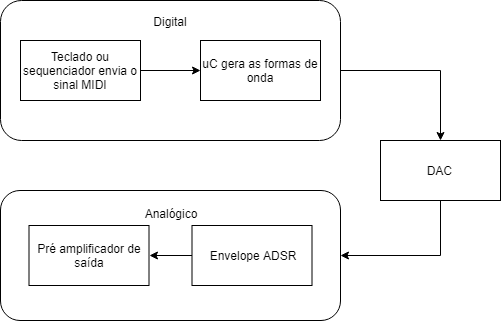

The diagram above was exported from draw.io. Its source (the exported page's mxGraphModel, read from the mxfile embedded in the PNG):
<mxGraphModel dx="1108" dy="484" grid="1" gridSize="10" guides="1" tooltips="1" connect="1" arrows="1" fold="1" page="1" pageScale="1" pageWidth="827" pageHeight="1169" math="0" shadow="0">
  <root>
    <mxCell id="0" />
    <mxCell id="1" parent="0" />
    <mxCell id="mY6alUxv_CTqipy2OehH-12" value="Analógico&lt;br&gt;&lt;br&gt;&lt;br&gt;&lt;br&gt;&lt;br&gt;&lt;br&gt;&lt;br&gt;" style="rounded=1;whiteSpace=wrap;html=1;" vertex="1" parent="1">
      <mxGeometry x="200" y="270" width="340" height="130" as="geometry" />
    </mxCell>
    <mxCell id="mY6alUxv_CTqipy2OehH-14" style="edgeStyle=orthogonalEdgeStyle;rounded=0;orthogonalLoop=1;jettySize=auto;html=1;entryX=0.5;entryY=0;entryDx=0;entryDy=0;" edge="1" parent="1" source="mY6alUxv_CTqipy2OehH-11" target="mY6alUxv_CTqipy2OehH-3">
      <mxGeometry relative="1" as="geometry">
        <mxPoint x="700" y="150" as="targetPoint" />
      </mxGeometry>
    </mxCell>
    <mxCell id="mY6alUxv_CTqipy2OehH-11" value="Digital&lt;br&gt;&lt;br&gt;&lt;br&gt;&lt;br&gt;&lt;br&gt;&lt;br&gt;&lt;br&gt;&lt;br&gt;" style="rounded=1;whiteSpace=wrap;html=1;" vertex="1" parent="1">
      <mxGeometry x="200" y="80" width="340" height="140" as="geometry" />
    </mxCell>
    <mxCell id="mY6alUxv_CTqipy2OehH-7" style="edgeStyle=orthogonalEdgeStyle;rounded=0;orthogonalLoop=1;jettySize=auto;html=1;entryX=0;entryY=0.5;entryDx=0;entryDy=0;" edge="1" parent="1" source="mY6alUxv_CTqipy2OehH-1" target="mY6alUxv_CTqipy2OehH-2">
      <mxGeometry relative="1" as="geometry" />
    </mxCell>
    <mxCell id="mY6alUxv_CTqipy2OehH-1" value="Teclado ou sequenciador envia o sinal MIDI&lt;br&gt;" style="rounded=0;whiteSpace=wrap;html=1;" vertex="1" parent="1">
      <mxGeometry x="220" y="120" width="120" height="60" as="geometry" />
    </mxCell>
    <mxCell id="mY6alUxv_CTqipy2OehH-2" value="uC gera as formas de onda" style="rounded=0;whiteSpace=wrap;html=1;" vertex="1" parent="1">
      <mxGeometry x="400" y="120" width="120" height="60" as="geometry" />
    </mxCell>
    <mxCell id="mY6alUxv_CTqipy2OehH-15" style="edgeStyle=orthogonalEdgeStyle;rounded=0;orthogonalLoop=1;jettySize=auto;html=1;exitX=0.5;exitY=1;exitDx=0;exitDy=0;entryX=1;entryY=0.5;entryDx=0;entryDy=0;" edge="1" parent="1" source="mY6alUxv_CTqipy2OehH-3" target="mY6alUxv_CTqipy2OehH-12">
      <mxGeometry relative="1" as="geometry">
        <mxPoint x="680" y="350" as="targetPoint" />
      </mxGeometry>
    </mxCell>
    <mxCell id="mY6alUxv_CTqipy2OehH-3" value="DAC&amp;nbsp;" style="rounded=0;whiteSpace=wrap;html=1;" vertex="1" parent="1">
      <mxGeometry x="580" y="220" width="120" height="60" as="geometry" />
    </mxCell>
    <mxCell id="mY6alUxv_CTqipy2OehH-10" style="edgeStyle=orthogonalEdgeStyle;rounded=0;orthogonalLoop=1;jettySize=auto;html=1;entryX=1;entryY=0.5;entryDx=0;entryDy=0;" edge="1" parent="1" source="mY6alUxv_CTqipy2OehH-4" target="mY6alUxv_CTqipy2OehH-5">
      <mxGeometry relative="1" as="geometry" />
    </mxCell>
    <mxCell id="mY6alUxv_CTqipy2OehH-4" value="Envelope ADSR" style="rounded=0;whiteSpace=wrap;html=1;" vertex="1" parent="1">
      <mxGeometry x="391.5" y="305" width="120" height="60" as="geometry" />
    </mxCell>
    <mxCell id="mY6alUxv_CTqipy2OehH-5" value="Pré amplificador de saída" style="rounded=0;whiteSpace=wrap;html=1;" vertex="1" parent="1">
      <mxGeometry x="228.5" y="305" width="120" height="60" as="geometry" />
    </mxCell>
  </root>
</mxGraphModel>